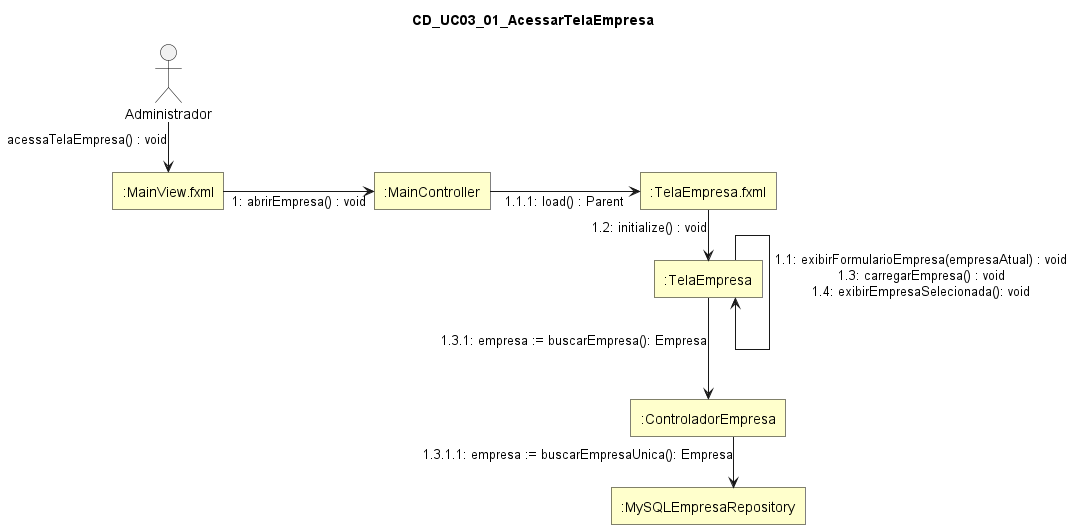

The diagram above was rendered by PlantUML. Its source (embedded in the PNG):
@startuml
skinparam style strictuml
skinparam linetype ortho
skinparam shadowing false
skinparam defaultTextAlignment center

skinparam nodesep 150
skinparam ranksep 50

skinparam rectangle {
  BackgroundColor #FFFFCC
  BorderColor Black
  RoundCorner 0
}

skinparam actor {
  BorderColor Black
  FontColor Black
}

title CD_UC03_01_AcessarTelaEmpresa

actor "Administrador" as Administrador

rectangle ":MainView.fxml" as MainViewFXML
rectangle ":MainController" as MainController
rectangle ":TelaEmpresa.fxml" as TelaEmpresaFXML
rectangle ":TelaEmpresa" as TelaEmpresa
rectangle ":ControladorEmpresa" as ControladorEmpresa
rectangle ":MySQLEmpresaRepository" as MySQLEmpresaRepository


TelaEmpresaFXML -[hidden]down- TelaEmpresa
TelaEmpresa -[hidden]down- ControladorEmpresa
ControladorEmpresa -[hidden]down- MySQLEmpresaRepository

Administrador -down-> MainViewFXML : acessaTelaEmpresa() : void

MainViewFXML -right-> MainController : 1: abrirEmpresa() : void

TelaEmpresa -right-> TelaEmpresa : 1.1: exibirFormularioEmpresa(empresaAtual) : void\n 1.3: carregarEmpresa() : void \n1.4: exibirEmpresaSelecionada(): void

MainController -right-> TelaEmpresaFXML : 1.1.1: load() : Parent

TelaEmpresaFXML --> TelaEmpresa : 1.2: initialize() : void



TelaEmpresa ---> ControladorEmpresa : 1.3.1: empresa := buscarEmpresa(): Empresa

ControladorEmpresa --> MySQLEmpresaRepository : 1.3.1.1: empresa := buscarEmpresaUnica(): Empresa


@enduml